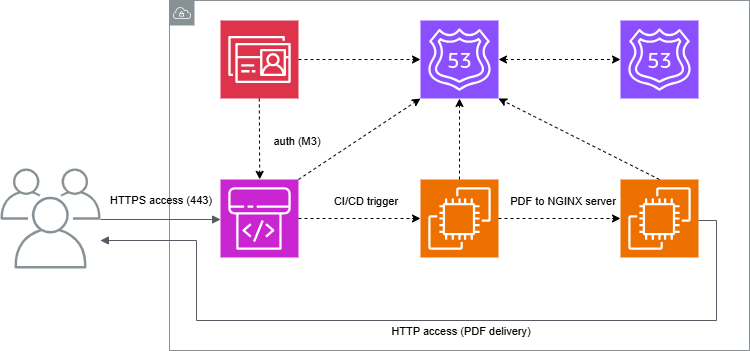

The diagram above was exported from draw.io. Its source (the exported page's mxGraphModel, read from the mxfile embedded in the PNG):
<mxGraphModel dx="1097" dy="739" grid="1" gridSize="10" guides="1" tooltips="1" connect="1" arrows="1" fold="1" page="1" pageScale="1" pageWidth="827" pageHeight="1169" math="0" shadow="0">
  <root>
    <mxCell id="0" />
    <mxCell id="1" parent="0" />
    <mxCell id="9TfxC_zbkVWFW_ojISpI-57" value="&lt;font style=&quot;color: rgb(255, 255, 255);&quot;&gt;VPC&lt;/font&gt;" style="sketch=0;outlineConnect=0;gradientColor=none;html=1;whiteSpace=wrap;fontSize=12;fontStyle=0;shape=mxgraph.aws4.group;grIcon=mxgraph.aws4.group_vpc;strokeColor=#879196;fillColor=none;verticalAlign=top;align=left;spacingLeft=30;fontColor=#879196;dashed=0;" vertex="1" parent="1">
      <mxGeometry x="233" y="50" width="580" height="350" as="geometry" />
    </mxCell>
    <mxCell id="9TfxC_zbkVWFW_ojISpI-3" value="Primary DNS&amp;nbsp;" style="sketch=0;points=[[0,0,0],[0.25,0,0],[0.5,0,0],[0.75,0,0],[1,0,0],[0,1,0],[0.25,1,0],[0.5,1,0],[0.75,1,0],[1,1,0],[0,0.25,0],[0,0.5,0],[0,0.75,0],[1,0.25,0],[1,0.5,0],[1,0.75,0]];outlineConnect=0;fontColor=#FFFFFF;fillColor=#8C4FFF;strokeColor=#ffffff;dashed=0;verticalLabelPosition=bottom;verticalAlign=top;align=center;html=1;fontSize=12;fontStyle=0;aspect=fixed;shape=mxgraph.aws4.resourceIcon;resIcon=mxgraph.aws4.route_53;" vertex="1" parent="1">
      <mxGeometry x="484" y="70" width="78" height="78" as="geometry" />
    </mxCell>
    <mxCell id="9TfxC_zbkVWFW_ojISpI-4" value="Secondary DNS&amp;nbsp;" style="sketch=0;points=[[0,0,0],[0.25,0,0],[0.5,0,0],[0.75,0,0],[1,0,0],[0,1,0],[0.25,1,0],[0.5,1,0],[0.75,1,0],[1,1,0],[0,0.25,0],[0,0.5,0],[0,0.75,0],[1,0.25,0],[1,0.5,0],[1,0.75,0]];outlineConnect=0;fontColor=#FFFFFF;fillColor=#8C4FFF;strokeColor=#ffffff;dashed=0;verticalLabelPosition=bottom;verticalAlign=top;align=center;html=1;fontSize=12;fontStyle=0;aspect=fixed;shape=mxgraph.aws4.resourceIcon;resIcon=mxgraph.aws4.route_53;" vertex="1" parent="1">
      <mxGeometry x="684" y="70" width="78" height="78" as="geometry" />
    </mxCell>
    <mxCell id="9TfxC_zbkVWFW_ojISpI-28" value="GitLab Server" style="sketch=0;points=[[0,0,0],[0.25,0,0],[0.5,0,0],[0.75,0,0],[1,0,0],[0,1,0],[0.25,1,0],[0.5,1,0],[0.75,1,0],[1,1,0],[0,0.25,0],[0,0.5,0],[0,0.75,0],[1,0.25,0],[1,0.5,0],[1,0.75,0]];outlineConnect=0;fontColor=#FFFFFF;fillColor=#C925D1;strokeColor=#ffffff;dashed=0;verticalLabelPosition=bottom;verticalAlign=top;align=center;html=1;fontSize=12;fontStyle=0;aspect=fixed;shape=mxgraph.aws4.resourceIcon;resIcon=mxgraph.aws4.codepipeline;" vertex="1" parent="1">
      <mxGeometry x="284" y="229" width="78" height="78" as="geometry" />
    </mxCell>
    <mxCell id="9TfxC_zbkVWFW_ojISpI-30" value="Runner&lt;div&gt;&lt;div&gt;(Compiles .tex)&lt;/div&gt;&lt;/div&gt;" style="sketch=0;points=[[0,0,0],[0.25,0,0],[0.5,0,0],[0.75,0,0],[1,0,0],[0,1,0],[0.25,1,0],[0.5,1,0],[0.75,1,0],[1,1,0],[0,0.25,0],[0,0.5,0],[0,0.75,0],[1,0.25,0],[1,0.5,0],[1,0.75,0]];outlineConnect=0;fontColor=#FFFFFF;fillColor=#ED7100;strokeColor=#ffffff;dashed=0;verticalLabelPosition=bottom;verticalAlign=top;align=center;html=1;fontSize=12;fontStyle=0;aspect=fixed;shape=mxgraph.aws4.resourceIcon;resIcon=mxgraph.aws4.ec2;" vertex="1" parent="1">
      <mxGeometry x="484" y="229" width="78" height="78" as="geometry" />
    </mxCell>
    <mxCell id="9TfxC_zbkVWFW_ojISpI-31" value="LaTeX Server" style="sketch=0;points=[[0,0,0],[0.25,0,0],[0.5,0,0],[0.75,0,0],[1,0,0],[0,1,0],[0.25,1,0],[0.5,1,0],[0.75,1,0],[1,1,0],[0,0.25,0],[0,0.5,0],[0,0.75,0],[1,0.25,0],[1,0.5,0],[1,0.75,0]];outlineConnect=0;fontColor=#FFFFFF;fillColor=#ED7100;strokeColor=#ffffff;dashed=0;verticalLabelPosition=bottom;verticalAlign=top;align=center;html=1;fontSize=12;fontStyle=0;aspect=fixed;shape=mxgraph.aws4.resourceIcon;resIcon=mxgraph.aws4.ec2;" vertex="1" parent="1">
      <mxGeometry x="684" y="229" width="78" height="78" as="geometry" />
    </mxCell>
    <mxCell id="9TfxC_zbkVWFW_ojISpI-44" value="Users" style="sketch=0;outlineConnect=0;gradientColor=none;fontColor=#FFFFFF;strokeColor=none;fillColor=#879196;dashed=0;verticalLabelPosition=bottom;verticalAlign=top;align=center;html=1;fontSize=12;fontStyle=0;aspect=fixed;shape=mxgraph.aws4.illustration_users;pointerEvents=1" vertex="1" parent="1">
      <mxGeometry x="64" y="218" width="100" height="100" as="geometry" />
    </mxCell>
    <mxCell id="9TfxC_zbkVWFW_ojISpI-46" value="&lt;span&gt;HTTPS access (443)&lt;/span&gt;" style="edgeStyle=orthogonalEdgeStyle;html=1;endArrow=block;elbow=vertical;startArrow=none;endFill=1;strokeColor=#545B64;rounded=0;labelBackgroundColor=none;" edge="1" parent="1">
      <mxGeometry x="-0.0009" y="20" width="100" relative="1" as="geometry">
        <mxPoint x="164.00380183177342" y="269" as="sourcePoint" />
        <mxPoint x="284.10000000000014" y="269" as="targetPoint" />
        <mxPoint as="offset" />
      </mxGeometry>
    </mxCell>
    <mxCell id="9TfxC_zbkVWFW_ojISpI-55" value="&lt;font style=&quot;color: rgb(255, 255, 255);&quot;&gt;LDAP Server&lt;/font&gt;" style="sketch=0;points=[[0,0,0],[0.25,0,0],[0.5,0,0],[0.75,0,0],[1,0,0],[0,1,0],[0.25,1,0],[0.5,1,0],[0.75,1,0],[1,1,0],[0,0.25,0],[0,0.5,0],[0,0.75,0],[1,0.25,0],[1,0.5,0],[1,0.75,0]];outlineConnect=0;fontColor=#232F3E;fillColor=#DD344C;strokeColor=#ffffff;dashed=0;verticalLabelPosition=bottom;verticalAlign=top;align=center;html=1;fontSize=12;fontStyle=0;aspect=fixed;shape=mxgraph.aws4.resourceIcon;resIcon=mxgraph.aws4.directory_service;" vertex="1" parent="1">
      <mxGeometry x="284" y="70" width="78" height="78" as="geometry" />
    </mxCell>
    <mxCell id="9TfxC_zbkVWFW_ojISpI-58" value="" style="html=1;labelBackgroundColor=#ffffff;startArrow=none;startFill=0;startSize=6;endArrow=classic;endFill=1;endSize=6;jettySize=auto;orthogonalLoop=1;strokeWidth=1;dashed=1;fontSize=14;rounded=0;entryX=0.723;entryY=-0.002;entryDx=0;entryDy=0;entryPerimeter=0;" edge="1" parent="1">
      <mxGeometry width="60" height="60" relative="1" as="geometry">
        <mxPoint x="322.8" y="148" as="sourcePoint" />
        <mxPoint x="323.194" y="228.84400000000005" as="targetPoint" />
      </mxGeometry>
    </mxCell>
    <mxCell id="9TfxC_zbkVWFW_ojISpI-59" value="auth (M3)" style="edgeLabel;html=1;align=center;verticalAlign=middle;resizable=0;points=[];" vertex="1" connectable="0" parent="9TfxC_zbkVWFW_ojISpI-58">
      <mxGeometry x="0.2307" y="2" relative="1" as="geometry">
        <mxPoint x="35" y="-8" as="offset" />
      </mxGeometry>
    </mxCell>
    <mxCell id="9TfxC_zbkVWFW_ojISpI-61" value="" style="html=1;labelBackgroundColor=#ffffff;startArrow=none;startFill=0;startSize=6;endArrow=classic;endFill=1;endSize=6;jettySize=auto;orthogonalLoop=1;strokeWidth=1;dashed=1;fontSize=14;rounded=0;" edge="1" parent="1" source="9TfxC_zbkVWFW_ojISpI-28" target="9TfxC_zbkVWFW_ojISpI-30">
      <mxGeometry width="60" height="60" relative="1" as="geometry">
        <mxPoint x="390" y="290" as="sourcePoint" />
        <mxPoint x="450" y="230" as="targetPoint" />
      </mxGeometry>
    </mxCell>
    <mxCell id="9TfxC_zbkVWFW_ojISpI-62" value="CI/CD trigger" style="edgeLabel;html=1;align=center;verticalAlign=middle;resizable=0;points=[];" vertex="1" connectable="0" parent="9TfxC_zbkVWFW_ojISpI-61">
      <mxGeometry x="0.0783" relative="1" as="geometry">
        <mxPoint y="-18" as="offset" />
      </mxGeometry>
    </mxCell>
    <mxCell id="9TfxC_zbkVWFW_ojISpI-63" value="" style="html=1;labelBackgroundColor=#ffffff;startArrow=none;startFill=0;startSize=6;endArrow=classic;endFill=1;endSize=6;jettySize=auto;orthogonalLoop=1;strokeWidth=1;dashed=1;fontSize=14;rounded=0;exitX=1;exitY=0.5;exitDx=0;exitDy=0;exitPerimeter=0;entryX=0;entryY=0.5;entryDx=0;entryDy=0;entryPerimeter=0;" edge="1" parent="1" source="9TfxC_zbkVWFW_ojISpI-30" target="9TfxC_zbkVWFW_ojISpI-31">
      <mxGeometry width="60" height="60" relative="1" as="geometry">
        <mxPoint x="590" y="300" as="sourcePoint" />
        <mxPoint x="650" y="240" as="targetPoint" />
      </mxGeometry>
    </mxCell>
    <mxCell id="9TfxC_zbkVWFW_ojISpI-64" value="PDF to NGINX server" style="edgeLabel;html=1;align=center;verticalAlign=middle;resizable=0;points=[];" vertex="1" connectable="0" parent="9TfxC_zbkVWFW_ojISpI-63">
      <mxGeometry x="0.048" y="2" relative="1" as="geometry">
        <mxPoint y="-16" as="offset" />
      </mxGeometry>
    </mxCell>
    <mxCell id="9TfxC_zbkVWFW_ojISpI-65" value="" style="html=1;labelBackgroundColor=#ffffff;startArrow=classic;startFill=1;startSize=6;endArrow=classic;endFill=1;endSize=6;jettySize=auto;orthogonalLoop=1;strokeWidth=1;dashed=1;fontSize=14;rounded=0;exitX=1;exitY=0.5;exitDx=0;exitDy=0;exitPerimeter=0;" edge="1" parent="1" source="9TfxC_zbkVWFW_ojISpI-3" target="9TfxC_zbkVWFW_ojISpI-4">
      <mxGeometry width="60" height="60" relative="1" as="geometry">
        <mxPoint x="570" y="120" as="sourcePoint" />
        <mxPoint x="630" y="60" as="targetPoint" />
      </mxGeometry>
    </mxCell>
    <mxCell id="9TfxC_zbkVWFW_ojISpI-67" value="" style="html=1;labelBackgroundColor=#ffffff;startArrow=none;startFill=0;startSize=6;endArrow=classic;endFill=1;endSize=6;jettySize=auto;orthogonalLoop=1;strokeWidth=1;dashed=1;fontSize=14;rounded=0;entryX=0;entryY=0.5;entryDx=0;entryDy=0;entryPerimeter=0;" edge="1" parent="1" source="9TfxC_zbkVWFW_ojISpI-55" target="9TfxC_zbkVWFW_ojISpI-3">
      <mxGeometry width="60" height="60" relative="1" as="geometry">
        <mxPoint x="340" y="160" as="sourcePoint" />
        <mxPoint x="400" y="100" as="targetPoint" />
      </mxGeometry>
    </mxCell>
    <mxCell id="9TfxC_zbkVWFW_ojISpI-68" value="" style="html=1;labelBackgroundColor=#ffffff;startArrow=none;startFill=0;startSize=6;endArrow=classic;endFill=1;endSize=6;jettySize=auto;orthogonalLoop=1;strokeWidth=1;dashed=1;fontSize=14;rounded=0;exitX=1;exitY=0;exitDx=0;exitDy=0;exitPerimeter=0;entryX=0;entryY=1;entryDx=0;entryDy=0;entryPerimeter=0;" edge="1" parent="1" source="9TfxC_zbkVWFW_ojISpI-28" target="9TfxC_zbkVWFW_ojISpI-3">
      <mxGeometry width="60" height="60" relative="1" as="geometry">
        <mxPoint x="410" y="220" as="sourcePoint" />
        <mxPoint x="470" y="160" as="targetPoint" />
      </mxGeometry>
    </mxCell>
    <mxCell id="9TfxC_zbkVWFW_ojISpI-69" value="" style="html=1;labelBackgroundColor=#ffffff;startArrow=none;startFill=0;startSize=6;endArrow=classic;endFill=1;endSize=6;jettySize=auto;orthogonalLoop=1;strokeWidth=1;dashed=1;fontSize=14;rounded=0;exitX=0.5;exitY=0;exitDx=0;exitDy=0;exitPerimeter=0;entryX=0.5;entryY=1;entryDx=0;entryDy=0;entryPerimeter=0;" edge="1" parent="1" source="9TfxC_zbkVWFW_ojISpI-30" target="9TfxC_zbkVWFW_ojISpI-3">
      <mxGeometry width="60" height="60" relative="1" as="geometry">
        <mxPoint x="540" y="250" as="sourcePoint" />
        <mxPoint x="600" y="190" as="targetPoint" />
      </mxGeometry>
    </mxCell>
    <mxCell id="9TfxC_zbkVWFW_ojISpI-70" value="" style="html=1;labelBackgroundColor=#ffffff;startArrow=none;startFill=0;startSize=6;endArrow=classic;endFill=1;endSize=6;jettySize=auto;orthogonalLoop=1;strokeWidth=1;dashed=1;fontSize=14;rounded=0;exitX=0.5;exitY=0;exitDx=0;exitDy=0;exitPerimeter=0;entryX=1;entryY=1;entryDx=0;entryDy=0;entryPerimeter=0;" edge="1" parent="1" source="9TfxC_zbkVWFW_ojISpI-31" target="9TfxC_zbkVWFW_ojISpI-3">
      <mxGeometry width="60" height="60" relative="1" as="geometry">
        <mxPoint x="650" y="250" as="sourcePoint" />
        <mxPoint x="710" y="190" as="targetPoint" />
      </mxGeometry>
    </mxCell>
    <mxCell id="9TfxC_zbkVWFW_ojISpI-75" value="" style="edgeStyle=orthogonalEdgeStyle;html=1;endArrow=block;elbow=vertical;startArrow=none;endFill=1;strokeColor=#545B64;rounded=0;labelBackgroundColor=none;" edge="1" parent="1" target="9TfxC_zbkVWFW_ojISpI-44">
      <mxGeometry x="-0.0009" y="20" width="100" relative="1" as="geometry">
        <mxPoint x="762" y="270" as="sourcePoint" />
        <mxPoint x="260" y="290" as="targetPoint" />
        <mxPoint as="offset" />
        <Array as="points">
          <mxPoint x="780" y="270" />
          <mxPoint x="780" y="370" />
          <mxPoint x="260" y="370" />
          <mxPoint x="260" y="290" />
        </Array>
      </mxGeometry>
    </mxCell>
    <mxCell id="9TfxC_zbkVWFW_ojISpI-77" value="HTTP access (PDF delivery)" style="edgeLabel;html=1;align=center;verticalAlign=middle;resizable=0;points=[];" vertex="1" connectable="0" parent="9TfxC_zbkVWFW_ojISpI-75">
      <mxGeometry x="-0.1529" relative="1" as="geometry">
        <mxPoint x="-30" y="10" as="offset" />
      </mxGeometry>
    </mxCell>
  </root>
</mxGraphModel>